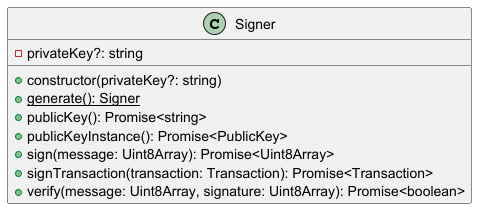

The diagram above was rendered by PlantUML. Its source (embedded in the PNG):
@startuml
class Signer {
  - privateKey?: string
  + constructor(privateKey?: string)
  + {static} generate(): Signer
  + publicKey(): Promise<string>
  + publicKeyInstance(): Promise<PublicKey>
  + sign(message: Uint8Array): Promise<Uint8Array>
  + signTransaction(transaction: Transaction): Promise<Transaction>
  + verify(message: Uint8Array, signature: Uint8Array): Promise<boolean>
}
@enduml